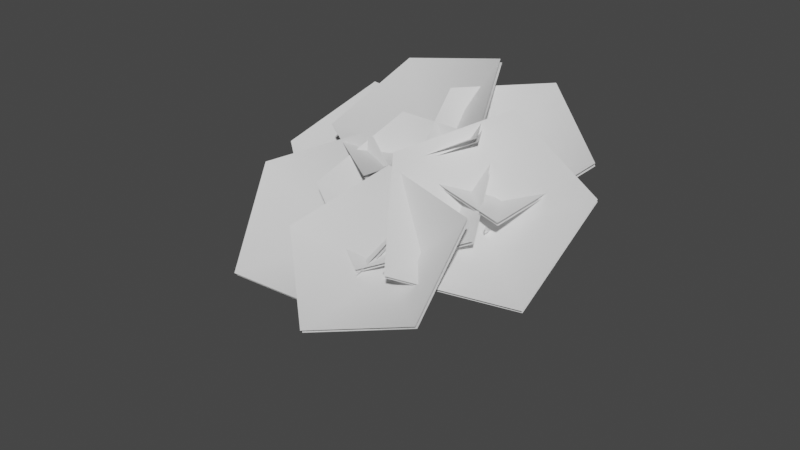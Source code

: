 # Source: fe_canopy_10-00-6.blend  (saved by Blender 3.0.42; exported with 4.5.12 LTS)
import bpy
from mathutils import Matrix  # noqa: F401  (used for matrix-valued properties, if any)

bpy.ops.wm.read_factory_settings(use_empty=True)
scene = bpy.context.scene
scene.name = 'Scene'

# ---- materials (node trees are filled in below, after node groups)
mat_material_002 = bpy.data.materials.new('Material.002')
mat_material_002.use_transparent_shadow = False

# ---- material node trees
mat_material_002.use_nodes = True; mat_material_002.node_tree.nodes.clear()
_N = mat_material_002.node_tree.nodes; _L = mat_material_002.node_tree.links
n0 = _N.new('ShaderNodeBsdfPrincipled'); n0.name = 'Principled BSDF'; n0.location = (10, 300)
n0.distribution = 'GGX'
n0.subsurface_method = 'RANDOM_WALK_SKIN'
n0.inputs[3].default_value = 1.45
n0.inputs[27].default_value = (0.0, 0.0, 0.0, 1.0)
n0.inputs[28].default_value = 1.0
n1 = _N.new('ShaderNodeOutputMaterial'); n1.name = 'Material Output'; n1.location = (300, 300)
_L.new(n0.outputs[0], n1.inputs[0])
n1.is_active_output = True

# ---- world
world_world = bpy.data.worlds.new('World'); scene.world = world_world
world_world.use_nodes = True; world_world.node_tree.nodes.clear()
_N = world_world.node_tree.nodes; _L = world_world.node_tree.links
n0 = _N.new('ShaderNodeOutputWorld'); n0.name = 'World Output'; n0.location = (300, 300)
n1 = _N.new('ShaderNodeBackground'); n1.name = 'Background'; n1.location = (10, 300)
n1.inputs[0].default_value = (0.05088, 0.05088, 0.05088, 1.0)
_L.new(n1.outputs[0], n0.inputs[0])
n0.is_active_output = True
world_world.color = (0.05088, 0.05088, 0.05088)
world_world.use_sun_shadow = False
world_world.sun_shadow_jitter_overblur = 0.0

# ---- meshes
me_fe_mountains1_lt5_gmdl = bpy.data.meshes.new('FE_mountains1_Lt5.gmdl')
me_fe_mountains1_lt5_gmdl.from_pydata([(0.1156, -0.6284, 0.1833), (0.2272, -0.7209, 0.04708), (0.2073, -0.4027, -0.1071), (0.09867, -0.3345, 0.07093), (0.01626, -0.7286, 0.0779), (-0.01606, -0.432, -0.06838), (0.4846, -0.8537, 0.5799), (0.4698, -0.8223, 0.5988), (0.4622, -0.8513, 0.5996), (-0.3106, -0.8523, 0.6563), (-0.3232, -0.8887, 0.6351), (-0.2931, -0.8886, 0.6539), (0.199, -2.127, 0.02396), (0.2356, -2.128, 0.01041), (0.2233, -2.123, 0.04366), (-0.05136, 0.1823, -0.006929), (0.03369, 0.01845, 0.1175), (0.1052, 0.06733, -0.1158), (0.2272, -0.7209, 0.04708), (0.2074, -1.114, -0.1397), (0.04206, -1.093, -0.1118), (0.01626, -0.7286, 0.0779), (0.1342, -1.112, -0.002957), (0.1148, -0.8294, 0.2087), (0.1342, -1.112, -0.002957), (-0.1243, -0.01799, -0.07125), (0.1156, -0.6284, 0.1833), (0.2909, -0.6717, 0.2981), (0.331, -0.759, 0.2463), (0.2497, -0.7673, 0.3114), (0.1148, -0.8294, 0.2087), (-0.1522, -0.7815, 0.3101), (-0.1242, -0.6817, 0.3497), (-0.07153, -0.7752, 0.3647), (-0.07153, -0.7752, 0.3647), (0.2293, -1.569, -0.2106), (0.1301, -1.559, -0.1736), (0.1989, -1.56, -0.1045), (0.4033, -0.7405, 0.4522), (0.4285, -0.7938, 0.4202), (0.3905, -0.7893, 0.4532), (-0.2722, -0.8133, 0.4849), (-0.2527, -0.754, 0.5196), (-0.2255, -0.8109, 0.515), (-0.1242, -0.6817, 0.3497), (-0.2255, -0.8109, 0.515), (0.261, -1.902, -0.1368), (0.1938, -1.899, -0.1115), (0.2383, -1.893, -0.07832), (0.4033, -0.7405, 0.4522), (0.4622, -0.8513, 0.5996), (0.2233, -2.123, 0.04366), (0.2233, -2.123, 0.04366), (0.1052, 0.06733, -0.1158), (0.7205, -1.483, 0.2862), (0.7442, -1.455, 0.3166), (0.721, -1.483, 0.3302), (0.04152, -0.6947, 0.02561), (0.1234, -0.5891, 0.1374), (0.4624, -0.9128, 0.1399), (0.3973, -1.008, 0.03706), (0.04028, -0.7847, 0.2027), (0.3832, -1.012, 0.1871), (0.04028, -0.7847, 0.2027), (0.6344, -1.142, 0.2006), (0.5852, -1.213, 0.1063), (0.5582, -1.204, 0.2158), (0.721, -1.483, 0.3302), (0.721, -1.483, 0.3302), (0.1234, -0.5891, 0.1374), (0.04152, -0.6947, 0.02561), (0.04028, -0.7847, 0.2027), (0.51, -1.305, 0.971), (-0.2632, -1.792, 0.5889), (-0.2527, -0.8729, 0.5885), (-0.2594, -0.8901, 0.624), (0.1002, -0.4493, 1.352), (-0.8809, -0.476, 1.156), (0.5034, -1.322, 1.006), (-0.2699, -1.809, 0.6243), (-1.09, -1.308, 0.712), (-1.083, -1.291, 0.6766), (-0.8742, -0.4589, 1.12), (0.107, -0.4321, 1.316), (0.8989, -1.553, 0.4479), (0.003788, -1.502, 0.6523), (0.4487, -0.7897, 0.502), (0.4552, -0.8061, 0.5346), (1.264, -0.7577, 0.8152), (0.563, -0.2817, 1.196), (0.9053, -1.569, 0.4801), (0.01034, -1.519, 0.6849), (-0.1931, -0.7559, 1.108), (-0.1996, -0.7395, 1.076), (0.5565, -0.2654, 1.164), (1.258, -0.7414, 0.7825), (0.4112, -2.344, 0.1488), (-0.05436, -1.68, 0.8288), (0.6581, -1.356, 0.2352), (0.6709, -1.381, 0.2678), (1.436, -1.974, 0.07701), (1.506, -1.108, 0.7001), (0.4239, -2.368, 0.181), (-0.04149, -1.704, 0.8614), (0.599, -0.9568, 1.168), (0.5862, -0.9324, 1.136), (1.493, -1.083, 0.6676), (1.423, -1.949, 0.04441), (-0.608, -2.321, 0.2372), (-0.06745, -1.701, 0.7229), (0.2257, -2.042, -0.04109), (0.2261, -2.066, -0.01097), (0.04487, -2.918, -0.1978), (0.9253, -2.604, 0.04236), (-0.6075, -2.344, 0.267), (-0.06704, -1.725, 0.753), (0.8411, -1.878, 0.6195), (0.8407, -1.854, 0.5894), (0.9249, -2.58, 0.01226), (0.04441, -2.894, -0.2279), (-1.619, -1.281, 0.3752), (-1.166, -0.6062, 0.8749), (-0.7842, -0.9587, 0.1577), (-0.785, -0.9812, 0.1889), (-0.8936, -1.85, 0.02909), (-0.0612, -1.467, 0.3294), (-1.62, -1.303, 0.406), (-1.167, -0.6288, 0.9061), (-0.2435, -0.7249, 0.8603), (-0.2426, -0.7023, 0.8292), (-0.06042, -1.445, 0.2983), (-0.8928, -1.827, -0.002083), (-0.8963, -1.097, 0.2301), (-0.8769, -1.127, 0.1979), (-0.8584, -1.119, 0.2312), (0.1267, -0.5382, 0.08646), (0.1864, -0.6754, 0.03837), (-0.2822, -0.782, -0.02117), (-0.3484, -0.6409, 0.0045), (0.08198, -0.6773, 0.1967), (-0.2959, -0.7398, 0.1105), (0.08198, -0.6773, 0.1967), (-0.6485, -0.9409, 0.03671), (-0.7074, -0.8409, 0.06238), (-0.6352, -0.8955, 0.1163), (-0.2959, -0.7398, 0.1105), (-0.8963, -1.097, 0.2301), (0.1864, -0.6754, 0.03837), (0.1267, -0.5382, 0.08646), (0.08198, -0.6773, 0.1967), (-0.7776, -1.827, 0.3987), (-0.4415, -1.079, 0.9017), (0.000207, -1.368, 0.1811), (0.003036, -1.39, 0.2126), (0.04062, -2.273, 0.05436), (0.8036, -1.753, 0.3587), (-0.7747, -1.85, 0.4298), (-0.4387, -1.101, 0.9332), (0.4963, -1.043, 0.8906), (0.4935, -1.02, 0.8591), (0.8008, -1.73, 0.3272), (0.03772, -2.251, 0.02284), (-1.458, -1.754, 0.3756), (-0.5824, -1.345, 0.7732), (-0.583, -1.712, -0.125), (-0.584, -1.74, -0.09376), (-1.108, -2.542, -0.2723), (-0.05279, -2.537, -0.2321), (-1.459, -1.782, 0.4064), (-0.5834, -1.373, 0.8043), (0.2502, -1.819, 0.4257), (0.2512, -1.791, 0.3945), (-0.05182, -2.508, -0.2633), (-1.107, -2.514, -0.3035), (-0.661, -1.845, -0.09434), (-0.6199, -1.87, -0.09437), (-0.638, -1.862, -0.06085), (0.07194, -0.6162, 0.05929), (0.1924, -0.7165, 0.06421), (-0.1657, -1.136, -0.1136), (-0.2847, -1.074, -0.1202), (0.07797, -0.7235, 0.1912), (-0.2222, -1.114, -0.01204), (0.07797, -0.7235, 0.1912), (-0.4292, -1.544, -0.1586), (-0.5172, -1.496, -0.1736), (-0.4678, -1.509, -0.09955), (-0.2222, -1.114, -0.01204), (0.1924, -0.7165, 0.06421), (0.07194, -0.6162, 0.05929), (0.07797, -0.7235, 0.1912), (-0.03326, -1.438, 0.2362), (0.01515, -1.439, 0.2392), (-0.006561, -1.437, 0.2717), (0.03594, -0.7047, 0.04155), (0.1655, -0.7117, 0.05229), (0.09938, -1.024, 0.05106), (-0.02095, -1.007, 0.04621), (0.07355, -0.7459, 0.1932), (0.04771, -1.006, 0.1431), (0.07355, -0.7459, 0.1932), (0.05295, -1.245, 0.1087), (-0.04486, -1.216, 0.09822), (0.01426, -1.206, 0.1663), (-0.006561, -1.437, 0.2717), (0.1655, -0.7117, 0.05229), (0.03594, -0.7047, 0.04155), (0.07355, -0.7459, 0.1932), (0.4846, -0.8537, 0.5799), (0.4698, -0.8223, 0.5988), (0.4622, -0.8513, 0.5996), (0.4622, -0.8513, 0.5996), (0.4064, -0.766, 0.4444), (0.2905, -0.7327, 0.2853), (-0.1087, -0.7391, 0.3477), (-0.244, -0.7973, 0.5086), (-0.309, -0.8765, 0.6484), (0.09662, -0.3897, -0.03484), (0.4143, -0.9777, 0.1214), (0.5926, -1.186, 0.1742), (0.7255, -1.477, 0.3187), (-0.007807, -1.438, 0.2547), (0.00745, -1.222, 0.1244), (0.04205, -1.012, 0.08012), (0.2209, -2.124, 0.03307), (0.231, -1.898, -0.1088), (0.1861, -1.563, -0.1629), (0.1294, -1.108, -0.06436), (-0.3056, -0.7256, 0.05106), (-0.6637, -0.8925, 0.07178), (-0.882, -1.11, 0.2223), (-0.2237, -1.11, -0.06446), (-0.4714, -1.516, -0.1439), (-0.6397, -1.859, -0.08319), (0.109, -0.6908, 0.1172), (0.1246, -0.637, 0.12), (0.06438, -0.7031, 0.1334), (0.08907, -0.7244, 0.1096), (0.1156, -0.6284, 0.1833)], [], [(1, 2, 0), (0, 2, 3), (4, 0, 5), (0, 3, 5), (1, 4, 2), (4, 5, 2), (8, 6, 208, 210), (11, 9, 216), (13, 51, 224), (15, 16, 17), (18, 19, 21), (19, 20, 21), (21, 20, 23), (20, 22, 23), (19, 18, 24), (18, 23, 24), (15, 17, 25), (15, 25, 16), (26, 27, 18), (18, 27, 28), (23, 29, 26), (26, 29, 27), (18, 28, 30), (28, 29, 30), (26, 21, 32), (21, 31, 32), (21, 23, 31), (23, 33, 31), (32, 34, 26), (26, 34, 23), (19, 35, 20), (20, 35, 36), (35, 19, 37), (19, 22, 37), (20, 36, 22), (36, 37, 22), (27, 38, 28), (28, 38, 39), (29, 40, 27), (27, 40, 38), (28, 39, 29), (39, 40, 29), (32, 31, 42), (31, 41, 42), (31, 33, 41), (33, 43, 41), (42, 45, 44), (44, 45, 33), (35, 46, 36), (36, 46, 47), (37, 48, 35), (35, 48, 46), (36, 47, 37), (47, 48, 37), (39, 38, 6), (38, 7, 6), (40, 8, 49), (49, 8, 7), (40, 39, 50), (39, 6, 50), (41, 10, 42), (42, 10, 9), (41, 43, 10), (43, 11, 10), (42, 9, 43), (9, 11, 43), (46, 13, 47), (47, 13, 12), (48, 51, 46), (46, 51, 13), (48, 47, 52), (47, 12, 52), (2, 17, 3), (3, 17, 16), (5, 3, 25), (3, 16, 25), (2, 5, 53), (5, 25, 53), (54, 55, 220), (57, 58, 60), (58, 59, 60), (58, 61, 59), (61, 62, 59), (57, 60, 63), (60, 62, 63), (64, 65, 59), (60, 59, 65), (59, 62, 64), (62, 66, 64), (60, 65, 62), (65, 66, 62), (65, 64, 54), (64, 55, 54), (66, 67, 64), (64, 67, 55), (66, 65, 68), (65, 54, 68), (69, 70, 236), (72, 73, 74), (75, 76, 77), (78, 76, 75), (79, 75, 80), (78, 75, 79), (74, 81, 82), (83, 74, 82), (72, 74, 83), (80, 75, 77), (74, 73, 81), (84, 85, 86), (87, 88, 89), (90, 88, 87), (91, 87, 92), (90, 87, 91), (86, 93, 94), (95, 86, 94), (84, 86, 95), (92, 87, 89), (86, 85, 93), (96, 97, 98), (99, 100, 101), (102, 100, 99), (103, 99, 104), (102, 99, 103), (98, 105, 106), (107, 98, 106), (96, 98, 107), (104, 99, 101), (98, 97, 105), (108, 109, 110), (111, 112, 113), (114, 112, 111), (115, 111, 116), (114, 111, 115), (110, 117, 118), (119, 110, 118), (108, 110, 119), (116, 111, 113), (110, 109, 117), (120, 121, 122), (123, 124, 125), (126, 124, 123), (127, 123, 128), (126, 123, 127), (122, 129, 130), (131, 122, 130), (120, 122, 131), (128, 123, 125), (122, 121, 129), (134, 132, 230), (136, 137, 135), (135, 137, 138), (136, 139, 137), (139, 140, 137), (135, 138, 141), (138, 140, 141), (143, 138, 142), (138, 137, 142), (142, 137, 144), (137, 140, 144), (138, 143, 145), (143, 144, 145), (143, 142, 132), (142, 133, 132), (142, 144, 133), (144, 134, 133), (143, 146, 144), (146, 134, 144), (148, 149, 235), (43, 45, 215), (150, 151, 152), (153, 154, 155), (156, 154, 153), (157, 153, 158), (156, 153, 157), (152, 159, 160), (161, 152, 160), (150, 152, 161), (158, 153, 155), (152, 151, 159), (162, 163, 164), (165, 166, 167), (168, 166, 165), (169, 165, 170), (168, 165, 169), (164, 171, 172), (173, 164, 172), (162, 164, 173), (170, 165, 167), (164, 163, 171), (175, 176, 233), (179, 180, 178), (177, 178, 180), (178, 181, 179), (181, 182, 179), (177, 180, 183), (180, 182, 183), (184, 185, 179), (180, 179, 185), (179, 182, 184), (182, 186, 184), (180, 185, 187), (185, 186, 187), (184, 175, 185), (185, 175, 174), (176, 175, 186), (184, 186, 175), (176, 186, 174), (185, 174, 186), (177, 183, 234), (204, 191, 221), (195, 196, 194), (194, 196, 197), (196, 195, 199), (195, 198, 199), (194, 197, 200), (197, 199, 200), (196, 201, 197), (197, 201, 202), (201, 196, 203), (196, 199, 203), (197, 202, 199), (202, 203, 199), (202, 201, 191), (201, 192, 191), (203, 193, 201), (201, 193, 192), (203, 202, 204), (202, 191, 204), (206, 207, 237), (208, 209, 210), (50, 6, 208, 211), (6, 7, 209, 208), (7, 8, 210, 209), (39, 40, 212), (38, 39, 212), (40, 49, 212), (38, 40, 212), (29, 27, 213), (27, 28, 213), (28, 29, 213), (33, 31, 214), (31, 32, 214), (34, 32, 214), (44, 33, 214), (42, 43, 215), (43, 41, 215), (45, 41, 215), (41, 42, 215), (45, 42, 215), (3, 5, 217), (9, 10, 216), (10, 11, 216), (5, 2, 217), (2, 3, 217), (62, 59, 218), (59, 60, 218), (60, 62, 218), (65, 66, 219), (66, 64, 219), (64, 65, 219), (55, 56, 220), (55, 67, 220), (56, 54, 220), (68, 54, 220), (193, 191, 221), (192, 193, 221), (191, 192, 221), (203, 201, 222), (201, 202, 222), (202, 203, 222), (197, 199, 223), (196, 197, 223), (199, 196, 223), (47, 48, 225), (13, 14, 224), (14, 12, 224), (52, 12, 224), (12, 13, 224), (48, 46, 225), (46, 47, 225), (37, 35, 226), (35, 36, 226), (36, 37, 226), (20, 22, 227), (22, 19, 227), (19, 20, 227), (19, 24, 227), (140, 138, 228), (140, 137, 228), (137, 138, 228), (138, 145, 228), (144, 142, 229), (142, 143, 229), (143, 144, 229), (180, 187, 231), (133, 134, 230), (132, 133, 230), (134, 146, 230), (182, 180, 231), (182, 179, 231), (179, 180, 231), (185, 186, 232), (186, 184, 232), (184, 185, 232), (176, 174, 233), (174, 175, 233), (190, 188, 234), (189, 190, 234), (178, 177, 234), (188, 189, 234), (181, 178, 234), (135, 141, 235), (147, 148, 235), (149, 147, 235), (139, 136, 235), (136, 135, 235), (58, 57, 236), (57, 63, 236), (71, 69, 236), (61, 58, 236), (70, 71, 236), (207, 205, 237), (194, 200, 237), (198, 195, 237), (205, 206, 237), (195, 194, 237), (23, 18, 238), (18, 21, 238), (18, 30, 238), (23, 21, 238), (26, 18, 238), (4, 1, 238), (0, 4, 238), (26, 23, 238), (21, 26, 238), (1, 0, 238)])
me_fe_mountains1_lt5_gmdl.polygons.foreach_set('use_smooth', [1, 1, 1, 1, 1, 1, 0, 1, 1, 1, 1, 1, 1, 1, 1, 1, 1, 1, 1, 1, 1, 1, 1, 1, 1, 1, 1, 1, 1, 1, 1, 1, 1, 1, 1, 1, 1, 1, 1, 1, 1, 1, 1, 1, 1, 1, 1, 1, 1, 1, 1, 1, 1, 1, 1, 1, 1, 1, 1, 1, 1, 1, 1, 1, 1, 1, 1, 1, 1, 1, 1, 1, 1, 1, 1, 1, 1, 1, 1, 1, 1, 1, 1, 1, 1, 1, 1, 1, 1, 1, 1, 1, 1, 1, 1, 1, 1, 0, 1, 1, 1, 1, 1, 1, 1, 1, 1, 1, 1, 1, 1, 1, 1, 1, 1, 1, 1, 1, 1, 1, 1, 1, 1, 1, 1, 1, 1, 1, 1, 1, 1, 1, 1, 1, 1, 1, 1, 1, 1, 1, 1, 1, 1, 1, 1, 1, 1, 1, 0, 1, 1, 1, 1, 1, 1, 1, 1, 1, 1, 1, 1, 1, 1, 1, 1, 1, 1, 0, 0, 1, 1, 1, 1, 1, 1, 1, 1, 1, 1, 1, 1, 1, 1, 1, 1, 1, 1, 1, 1, 1, 1, 1, 1, 1, 1, 1, 1, 1, 1, 1, 1, 1, 1, 1, 1, 1, 1, 1, 1, 1, 1, 1, 1, 1, 1, 1, 1, 1, 1, 1, 1, 1, 1, 1, 1, 1, 1, 1, 0, 1, 1, 1, 1, 1, 1, 1, 1, 1, 1, 1, 1, 1, 1, 1, 1, 1, 0, 1, 1, 1, 1, 1, 1, 1, 1, 1, 1, 1, 1, 1, 0, 1, 0, 1, 0, 1, 1, 1, 1, 1, 1, 1, 1, 1, 0, 0, 1, 1, 1, 1, 1, 1, 1, 1, 1, 1, 1, 1, 1, 1, 1, 1, 1, 1, 1, 1, 1, 1, 1, 1, 1, 1, 1, 1, 1, 1, 0, 0, 1, 0, 1, 1, 0, 0, 1, 1, 1, 1, 0, 1, 0, 0, 1, 1, 0, 1, 1, 1, 1, 1, 1, 1, 1, 1, 1, 1])
_uv = me_fe_mountains1_lt5_gmdl.uv_layers.new(name='UVMap')
_uv.uv.foreach_set('vector', [0.8934, 0.6222, 0.8598, 0.7253, 0.8523, 0.6177, 0.8523, 0.6177, 0.8598, 0.7253, 0.8181, 0.7113, 0.8785, 0.6191, 0.8523, 0.6177, 0.8469, 0.7181, 0.8523, 0.6177, 0.8181, 0.7113, 0.8469, 0.7181, 0.8934, 0.6222, 0.8785, 0.6191, 0.8598, 0.7253, 0.8785, 0.6191, 0.8469, 0.7181, 0.8598, 0.7253, 0.0, 0.0, 0.0, 0.0, 0.0, 0.0, 0.0, 0.0, 0.57, 0.854, 0.5632, 0.8642, 0.57, 0.854, 0.951, 0.5913, 0.9405, 0.5882, 0.951, 0.5913, 0.7157, 0.8369, 0.7255, 0.7846, 0.7633, 0.8324, 0.7384, 0.9654, 0.8391, 0.8856, 0.7231, 0.9663, 0.8391, 0.8856, 0.8275, 0.8906, 0.7231, 0.9663, 0.7231, 0.9663, 0.8275, 0.8906, 0.7124, 0.9303, 0.8275, 0.8906, 0.8149, 0.879, 0.7124, 0.9303, 0.8391, 0.8856, 0.7384, 0.9654, 0.8149, 0.879, 0.7384, 0.9654, 0.7124, 0.9303, 0.8149, 0.879, 0.7157, 0.8369, 0.7633, 0.8324, 0.7558, 0.8128, 0.7157, 0.8369, 0.7558, 0.8128, 0.7255, 0.7846, 0.6975, 0.972, 0.6782, 0.9401, 0.7384, 0.9654, 0.7384, 0.9654, 0.6782, 0.9401, 0.6999, 0.9269, 0.7124, 0.9303, 0.6834, 0.9203, 0.6975, 0.972, 0.6975, 0.972, 0.6834, 0.9203, 0.6782, 0.9401, 0.7384, 0.9654, 0.6999, 0.9269, 0.7124, 0.9303, 0.6999, 0.9269, 0.6834, 0.9203, 0.7124, 0.9303, 0.6975, 0.972, 0.7231, 0.9663, 0.6398, 0.9433, 0.7231, 0.9663, 0.6538, 0.9309, 0.6398, 0.9433, 0.7231, 0.9663, 0.7124, 0.9303, 0.6538, 0.9309, 0.7124, 0.9303, 0.6474, 0.9251, 0.6538, 0.9309, 0.6398, 0.9433, 0.6474, 0.9251, 0.6975, 0.972, 0.6975, 0.972, 0.6474, 0.9251, 0.7124, 0.9303, 0.8391, 0.8856, 0.9286, 0.775, 0.8275, 0.8906, 0.8275, 0.8906, 0.9286, 0.775, 0.9154, 0.7756, 0.9286, 0.775, 0.8391, 0.8856, 0.9063, 0.7693, 0.8391, 0.8856, 0.8149, 0.879, 0.9063, 0.7693, 0.8275, 0.8906, 0.9154, 0.7756, 0.8149, 0.879, 0.9154, 0.7756, 0.9063, 0.7693, 0.8149, 0.879, 0.6782, 0.9401, 0.6503, 0.8974, 0.6999, 0.9269, 0.6999, 0.9269, 0.6503, 0.8974, 0.6679, 0.8868, 0.6834, 0.9203, 0.6559, 0.8846, 0.6782, 0.9401, 0.6782, 0.9401, 0.6559, 0.8846, 0.6503, 0.8974, 0.6999, 0.9269, 0.6679, 0.8868, 0.6834, 0.9203, 0.6679, 0.8868, 0.6559, 0.8846, 0.6834, 0.9203, 0.6398, 0.9433, 0.6538, 0.9309, 0.5917, 0.908, 0.6538, 0.9309, 0.6064, 0.8988, 0.5917, 0.908, 0.6538, 0.9309, 0.6474, 0.9251, 0.6064, 0.8988, 0.6474, 0.9251, 0.6015, 0.8938, 0.6064, 0.8988, 0.5917, 0.908, 0.6015, 0.8938, 0.6398, 0.9433, 0.6398, 0.9433, 0.6015, 0.8938, 0.6474, 0.9251, 0.9286, 0.775, 0.9597, 0.6729, 0.9154, 0.7756, 0.9154, 0.7756, 0.9597, 0.6729, 0.9497, 0.6726, 0.9063, 0.7693, 0.9439, 0.6685, 0.9286, 0.775, 0.9286, 0.775, 0.9439, 0.6685, 0.9597, 0.6729, 0.9154, 0.7756, 0.9497, 0.6726, 0.9063, 0.7693, 0.9497, 0.6726, 0.9439, 0.6685, 0.9063, 0.7693, 0.6679, 0.8868, 0.6503, 0.8974, 0.6365, 0.8456, 0.6503, 0.8974, 0.6261, 0.8518, 0.6365, 0.8456, 0.6559, 0.8846, 0.6293, 0.8442, 0.6503, 0.8974, 0.6503, 0.8974, 0.6293, 0.8442, 0.6261, 0.8518, 0.6559, 0.8846, 0.6679, 0.8868, 0.6293, 0.8442, 0.6679, 0.8868, 0.6365, 0.8456, 0.6293, 0.8442, 0.6064, 0.8988, 0.5731, 0.8579, 0.5917, 0.908, 0.5917, 0.908, 0.5731, 0.8579, 0.5632, 0.8642, 0.6064, 0.8988, 0.6015, 0.8938, 0.5731, 0.8579, 0.6015, 0.8938, 0.57, 0.854, 0.5731, 0.8579, 0.5917, 0.908, 0.5632, 0.8642, 0.6015, 0.8938, 0.5632, 0.8642, 0.57, 0.854, 0.6015, 0.8938, 0.9597, 0.6729, 0.951, 0.5913, 0.9497, 0.6726, 0.9497, 0.6726, 0.951, 0.5913, 0.9448, 0.591, 0.9439, 0.6685, 0.9405, 0.5882, 0.9597, 0.6729, 0.9597, 0.6729, 0.9405, 0.5882, 0.951, 0.5913, 0.9439, 0.6685, 0.9497, 0.6726, 0.9405, 0.5882, 0.9497, 0.6726, 0.9448, 0.591, 0.9405, 0.5882, 0.8598, 0.7253, 0.7633, 0.8324, 0.8181, 0.7113, 0.8181, 0.7113, 0.7633, 0.8324, 0.7255, 0.7846, 0.8469, 0.7181, 0.8181, 0.7113, 0.7558, 0.8128, 0.8181, 0.7113, 0.7255, 0.7846, 0.7558, 0.8128, 0.8598, 0.7253, 0.8469, 0.7181, 0.7633, 0.8324, 0.8469, 0.7181, 0.7558, 0.8128, 0.7633, 0.8324, 0.03183, 0.3482, 0.03954, 0.3499, 0.03183, 0.3482, 0.2661, 0.0264, 0.2793, 0.03063, 0.1431, 0.1221, 0.2793, 0.03063, 0.1622, 0.1253, 0.1431, 0.1221, 0.2793, 0.03063, 0.282, 0.066, 0.1622, 0.1253, 0.282, 0.066, 0.1704, 0.1489, 0.1622, 0.1253, 0.2661, 0.0264, 0.1431, 0.1221, 0.282, 0.066, 0.1431, 0.1221, 0.1704, 0.1489, 0.282, 0.066, 0.09385, 0.2185, 0.0729, 0.2117, 0.1622, 0.1253, 0.1431, 0.1221, 0.1622, 0.1253, 0.0729, 0.2117, 0.1622, 0.1253, 0.1704, 0.1489, 0.09385, 0.2185, 0.1704, 0.1489, 0.1023, 0.2319, 0.09385, 0.2185, 0.1431, 0.1221, 0.0729, 0.2117, 0.1704, 0.1489, 0.0729, 0.2117, 0.1023, 0.2319, 0.1704, 0.1489, 0.0729, 0.2117, 0.09385, 0.2185, 0.03183, 0.3482, 0.09385, 0.2185, 0.03954, 0.3499, 0.03183, 0.3482, 0.1023, 0.2319, 0.04342, 0.3601, 0.09385, 0.2185, 0.09385, 0.2185, 0.04342, 0.3601, 0.03954, 0.3499, 0.1023, 0.2319, 0.0729, 0.2117, 0.04342, 0.3601, 0.0729, 0.2117, 0.03183, 0.3482, 0.04342, 0.3601, 0.0, 0.0, 0.0, 0.0, 0.0, 0.0, 0.02162, 0.5344, 0.3655, 0.4402, 0.2516, 0.7084, 0.6873, 0.2876, 0.4633, 0.4665, 0.8015, 0.5627, 0.4573, 0.1135, 0.4633, 0.4665, 0.6873, 0.2876, 0.8012, 0.0193, 0.6873, 0.2876, 0.9826, 0.2973, 0.4573, 0.1135, 0.6873, 0.2876, 0.8012, 0.0193, 0.2516, 0.7084, 0.547, 0.7182, 0.3658, 0.9836, 0.02759, 0.8874, 0.2516, 0.7084, 0.3658, 0.9836, 0.02162, 0.5344, 0.2516, 0.7084, 0.02759, 0.8874, 0.9826, 0.2973, 0.6873, 0.2876, 0.8015, 0.5627, 0.2516, 0.7084, 0.3655, 0.4402, 0.547, 0.7182, 0.02162, 0.5344, 0.3655, 0.4402, 0.2516, 0.7084, 0.6873, 0.2876, 0.4633, 0.4665, 0.8015, 0.5627, 0.4573, 0.1135, 0.4633, 0.4665, 0.6873, 0.2876, 0.8012, 0.0193, 0.6873, 0.2876, 0.9826, 0.2973, 0.4573, 0.1135, 0.6873, 0.2876, 0.8012, 0.0193, 0.2516, 0.7084, 0.547, 0.7182, 0.3658, 0.9836, 0.02759, 0.8874, 0.2516, 0.7084, 0.3658, 0.9836, 0.02162, 0.5344, 0.2516, 0.7084, 0.02759, 0.8874, 0.9826, 0.2973, 0.6873, 0.2876, 0.8015, 0.5627, 0.2516, 0.7084, 0.3655, 0.4402, 0.547, 0.7182, 0.02162, 0.5344, 0.3655, 0.4402, 0.2516, 0.7084, 0.6873, 0.2876, 0.4633, 0.4665, 0.8015, 0.5627, 0.4573, 0.1135, 0.4633, 0.4665, 0.6873, 0.2876, 0.8012, 0.0193, 0.6873, 0.2876, 0.9826, 0.2973, 0.4573, 0.1135, 0.6873, 0.2876, 0.8012, 0.0193, 0.2516, 0.7084, 0.547, 0.7182, 0.3658, 0.9836, 0.02759, 0.8874, 0.2516, 0.7084, 0.3658, 0.9836, 0.02162, 0.5344, 0.2516, 0.7084, 0.02759, 0.8874, 0.9826, 0.2973, 0.6873, 0.2876, 0.8015, 0.5627, 0.2516, 0.7084, 0.3655, 0.4402, 0.547, 0.7182, 0.02162, 0.5344, 0.3655, 0.4402, 0.2516, 0.7084, 0.6873, 0.2876, 0.4633, 0.4665, 0.8015, 0.5627, 0.4573, 0.1135, 0.4633, 0.4665, 0.6873, 0.2876, 0.8012, 0.0193, 0.6873, 0.2876, 0.9826, 0.2973, 0.4573, 0.1135, 0.6873, 0.2876, 0.8012, 0.0193, 0.2516, 0.7084, 0.547, 0.7182, 0.3658, 0.9836, 0.02759, 0.8874, 0.2516, 0.7084, 0.3658, 0.9836, 0.02162, 0.5344, 0.2516, 0.7084, 0.02759, 0.8874, 0.9826, 0.2973, 0.6873, 0.2876, 0.8015, 0.5627, 0.2516, 0.7084, 0.3655, 0.4402, 0.547, 0.7182, 0.02162, 0.5344, 0.3655, 0.4402, 0.2516, 0.7084, 0.6873, 0.2876, 0.4633, 0.4665, 0.8015, 0.5627, 0.4573, 0.1135, 0.4633, 0.4665, 0.6873, 0.2876, 0.8012, 0.0193, 0.6873, 0.2876, 0.9826, 0.2973, 0.4573, 0.1135, 0.6873, 0.2876, 0.8012, 0.0193, 0.2516, 0.7084, 0.547, 0.7182, 0.3658, 0.9836, 0.02759, 0.8874, 0.2516, 0.7084, 0.3658, 0.9836, 0.02162, 0.5344, 0.2516, 0.7084, 0.02759, 0.8874, 0.9826, 0.2973, 0.6873, 0.2876, 0.8015, 0.5627, 0.2516, 0.7084, 0.3655, 0.4402, 0.547, 0.7182, 0.0, 0.0, 0.0, 0.0, 0.0, 0.0, 0.4043, 0.157, 0.2793, 0.2537, 0.3879, 0.1546, 0.3879, 0.1546, 0.2793, 0.2537, 0.2628, 0.249, 0.4043, 0.157, 0.3998, 0.1971, 0.2793, 0.2537, 0.3998, 0.1971, 0.2873, 0.2699, 0.2793, 0.2537, 0.3879, 0.1546, 0.2628, 0.249, 0.3998, 0.1971, 0.2628, 0.249, 0.2873, 0.2699, 0.3998, 0.1971, 0.1661, 0.344, 0.2628, 0.249, 0.1838, 0.3453, 0.2628, 0.249, 0.2793, 0.2537, 0.1838, 0.3453, 0.1838, 0.3453, 0.2793, 0.2537, 0.1943, 0.3524, 0.2793, 0.2537, 0.2873, 0.2699, 0.1943, 0.3524, 0.2628, 0.249, 0.1661, 0.344, 0.2873, 0.2699, 0.1661, 0.344, 0.1943, 0.3524, 0.2873, 0.2699, 0.1661, 0.344, 0.1838, 0.3453, 0.1201, 0.4494, 0.1838, 0.3453, 0.1232, 0.4439, 0.1201, 0.4494, 0.1838, 0.3453, 0.1943, 0.3524, 0.1232, 0.4439, 0.1943, 0.3524, 0.133, 0.4472, 0.1232, 0.4439, 0.1661, 0.344, 0.1201, 0.4494, 0.1943, 0.3524, 0.1201, 0.4494, 0.133, 0.4472, 0.1943, 0.3524, 0.0, 0.0, 0.0, 0.0, 0.0, 0.0, 0.0, 0.0, 0.0, 0.0, 0.0, 0.0, 0.02162, 0.5344, 0.3655, 0.4402, 0.2516, 0.7084, 0.6873, 0.2876, 0.4633, 0.4665, 0.8015, 0.5627, 0.4573, 0.1135, 0.4633, 0.4665, 0.6873, 0.2876, 0.8012, 0.0193, 0.6873, 0.2876, 0.9826, 0.2973, 0.4573, 0.1135, 0.6873, 0.2876, 0.8012, 0.0193, 0.2516, 0.7084, 0.547, 0.7182, 0.3658, 0.9836, 0.02759, 0.8874, 0.2516, 0.7084, 0.3658, 0.9836, 0.02162, 0.5344, 0.2516, 0.7084, 0.02759, 0.8874, 0.9826, 0.2973, 0.6873, 0.2876, 0.8015, 0.5627, 0.2516, 0.7084, 0.3655, 0.4402, 0.547, 0.7182, 0.02162, 0.5344, 0.3655, 0.4402, 0.2516, 0.7084, 0.6873, 0.2876, 0.4633, 0.4665, 0.8015, 0.5627, 0.4573, 0.1135, 0.4633, 0.4665, 0.6873, 0.2876, 0.8012, 0.0193, 0.6873, 0.2876, 0.9826, 0.2973, 0.4573, 0.1135, 0.6873, 0.2876, 0.8012, 0.0193, 0.2516, 0.7084, 0.547, 0.7182, 0.3658, 0.9836, 0.02759, 0.8874, 0.2516, 0.7084, 0.3658, 0.9836, 0.02162, 0.5344, 0.2516, 0.7084, 0.02759, 0.8874, 0.9826, 0.2973, 0.6873, 0.2876, 0.8015, 0.5627, 0.2516, 0.7084, 0.3655, 0.4402, 0.547, 0.7182, 0.1056, 0.4276, 0.1099, 0.4323, 0.1056, 0.4276, 0.2338, 0.2169, 0.2195, 0.2133, 0.3652, 0.1139, 0.3517, 0.1112, 0.3652, 0.1139, 0.2195, 0.2133, 0.3652, 0.1139, 0.3625, 0.1475, 0.2338, 0.2169, 0.3625, 0.1475, 0.243, 0.228, 0.2338, 0.2169, 0.3517, 0.1112, 0.2195, 0.2133, 0.3625, 0.1475, 0.2195, 0.2133, 0.243, 0.228, 0.3625, 0.1475, 0.1488, 0.3262, 0.1326, 0.3206, 0.2338, 0.2169, 0.2195, 0.2133, 0.2338, 0.2169, 0.1326, 0.3206, 0.2338, 0.2169, 0.243, 0.228, 0.1488, 0.3262, 0.243, 0.228, 0.1564, 0.3301, 0.1488, 0.3262, 0.2195, 0.2133, 0.1326, 0.3206, 0.243, 0.228, 0.1326, 0.3206, 0.1564, 0.3301, 0.243, 0.228, 0.1488, 0.3262, 0.1056, 0.4276, 0.1326, 0.3206, 0.1326, 0.3206, 0.1056, 0.4276, 0.09974, 0.4254, 0.1099, 0.4323, 0.1056, 0.4276, 0.1564, 0.3301, 0.1488, 0.3262, 0.1564, 0.3301, 0.1056, 0.4276, 0.1099, 0.4323, 0.1564, 0.3301, 0.09974, 0.4254, 0.1326, 0.3206, 0.09974, 0.4254, 0.1564, 0.3301, 0.3517, 0.1112, 0.3625, 0.1475, 0.3517, 0.1112, 0.09425, 0.4101, 0.07618, 0.3974, 0.09425, 0.4101, 0.3162, 0.0681, 0.1938, 0.1705, 0.2985, 0.06872, 0.2985, 0.06872, 0.1938, 0.1705, 0.1809, 0.1701, 0.1938, 0.1705, 0.3162, 0.0681, 0.2133, 0.1942, 0.3162, 0.0681, 0.3287, 0.1183, 0.2133, 0.1942, 0.2985, 0.06872, 0.1809, 0.1701, 0.3287, 0.1183, 0.1809, 0.1701, 0.2133, 0.1942, 0.3287, 0.1183, 0.1938, 0.1705, 0.121, 0.2717, 0.1809, 0.1701, 0.1809, 0.1701, 0.121, 0.2717, 0.1108, 0.2646, 0.121, 0.2717, 0.1938, 0.1705, 0.1438, 0.2817, 0.1938, 0.1705, 0.2133, 0.1942, 0.1438, 0.2817, 0.1809, 0.1701, 0.1108, 0.2646, 0.2133, 0.1942, 0.1108, 0.2646, 0.1438, 0.2817, 0.2133, 0.1942, 0.1108, 0.2646, 0.121, 0.2717, 0.07618, 0.3974, 0.121, 0.2717, 0.08639, 0.396, 0.07618, 0.3974, 0.1438, 0.2817, 0.09425, 0.4101, 0.121, 0.2717, 0.121, 0.2717, 0.09425, 0.4101, 0.08639, 0.396, 0.1438, 0.2817, 0.1108, 0.2646, 0.09425, 0.4101, 0.1108, 0.2646, 0.07618, 0.3974, 0.09425, 0.4101, 0.0, 0.0, 0.0, 0.0, 0.0, 0.0, 0.6365, 0.8456, 0.6261, 0.8518, 0.6293, 0.8442, 0.6293, 0.8442, 0.6365, 0.8456, 0.6365, 0.8456, 0.6293, 0.8442, 0.6365, 0.8456, 0.6261, 0.8518, 0.6261, 0.8518, 0.6365, 0.8456, 0.6261, 0.8518, 0.6293, 0.8442, 0.6293, 0.8442, 0.6261, 0.8518, 0.6679, 0.8868, 0.6559, 0.8846, 0.6679, 0.8868, 0.6503, 0.8974, 0.6679, 0.8868, 0.6503, 0.8974, 0.6559, 0.8846, 0.6503, 0.8974, 0.6559, 0.8846, 0.6503, 0.8974, 0.6559, 0.8846, 0.6503, 0.8974, 0.6834, 0.9203, 0.6782, 0.9401, 0.6834, 0.9203, 0.6782, 0.9401, 0.6999, 0.9269, 0.6782, 0.9401, 0.6999, 0.9269, 0.6834, 0.9203, 0.6999, 0.9269, 0.6474, 0.9251, 0.6538, 0.9309, 0.6474, 0.9251, 0.6538, 0.9309, 0.6398, 0.9433, 0.6538, 0.9309, 0.6474, 0.9251, 0.6398, 0.9433, 0.6474, 0.9251, 0.6398, 0.9433, 0.6474, 0.9251, 0.6398, 0.9433, 0.5917, 0.908, 0.6015, 0.8938, 0.5917, 0.908, 0.6015, 0.8938, 0.6064, 0.8988, 0.6015, 0.8938, 0.0, 0.0, 0.0, 0.0, 0.0, 0.0, 0.6064, 0.8988, 0.5917, 0.908, 0.6064, 0.8988, 0.6015, 0.8938, 0.5917, 0.908, 0.6015, 0.8938, 0.8181, 0.7113, 0.8469, 0.7181, 0.8181, 0.7113, 0.5632, 0.8642, 0.5731, 0.8579, 0.5632, 0.8642, 0.5731, 0.8579, 0.57, 0.854, 0.5731, 0.8579, 0.8469, 0.7181, 0.8598, 0.7253, 0.8469, 0.7181, 0.8598, 0.7253, 0.8181, 0.7113, 0.8598, 0.7253, 0.1704, 0.1489, 0.1622, 0.1253, 0.1704, 0.1489, 0.1622, 0.1253, 0.1431, 0.1221, 0.1622, 0.1253, 0.1431, 0.1221, 0.1704, 0.1489, 0.1431, 0.1221, 0.0729, 0.2117, 0.1023, 0.2319, 0.0729, 0.2117, 0.1023, 0.2319, 0.09385, 0.2185, 0.1023, 0.2319, 0.09385, 0.2185, 0.0729, 0.2117, 0.09385, 0.2185, 0.0, 0.0, 0.0, 0.0, 0.0, 0.0, 0.03954, 0.3499, 0.04342, 0.3601, 0.03954, 0.3499, 0.0, 0.0, 0.0, 0.0, 0.0, 0.0, 0.04342, 0.3601, 0.03183, 0.3482, 0.04342, 0.3601, 0.0, 0.0, 0.0, 0.0, 0.0, 0.0, 0.08639, 0.396, 0.09425, 0.4101, 0.08639, 0.396, 0.07618, 0.3974, 0.08639, 0.396, 0.07618, 0.3974, 0.1438, 0.2817, 0.121, 0.2717, 0.1438, 0.2817, 0.121, 0.2717, 0.1108, 0.2646, 0.121, 0.2717, 0.1108, 0.2646, 0.1438, 0.2817, 0.1108, 0.2646, 0.1809, 0.1701, 0.2133, 0.1942, 0.1809, 0.1701, 0.1938, 0.1705, 0.1809, 0.1701, 0.1938, 0.1705, 0.2133, 0.1942, 0.1938, 0.1705, 0.2133, 0.1942, 0.9497, 0.6726, 0.9439, 0.6685, 0.9497, 0.6726, 0.0, 0.0, 0.0, 0.0, 0.0, 0.0, 0.0, 0.0, 0.0, 0.0, 0.0, 0.0, 0.9405, 0.5882, 0.9448, 0.591, 0.9405, 0.5882, 0.9448, 0.591, 0.951, 0.5913, 0.9448, 0.591, 0.9439, 0.6685, 0.9597, 0.6729, 0.9439, 0.6685, 0.9597, 0.6729, 0.9497, 0.6726, 0.9597, 0.6729, 0.9063, 0.7693, 0.9286, 0.775, 0.9063, 0.7693, 0.9286, 0.775, 0.9154, 0.7756, 0.9286, 0.775, 0.9154, 0.7756, 0.9063, 0.7693, 0.9154, 0.7756, 0.8275, 0.8906, 0.8149, 0.879, 0.8275, 0.8906, 0.8149, 0.879, 0.8391, 0.8856, 0.8149, 0.879, 0.8391, 0.8856, 0.8275, 0.8906, 0.8391, 0.8856, 0.8391, 0.8856, 0.8149, 0.879, 0.8391, 0.8856, 0.2873, 0.2699, 0.2628, 0.249, 0.2873, 0.2699, 0.2873, 0.2699, 0.2793, 0.2537, 0.2873, 0.2699, 0.2793, 0.2537, 0.2628, 0.249, 0.2793, 0.2537, 0.2628, 0.249, 0.2873, 0.2699, 0.2628, 0.249, 0.1943, 0.3524, 0.1838, 0.3453, 0.1943, 0.3524, 0.1838, 0.3453, 0.1661, 0.344, 0.1838, 0.3453, 0.1661, 0.344, 0.1943, 0.3524, 0.1661, 0.344, 0.2195, 0.2133, 0.243, 0.228, 0.2195, 0.2133, 0.1232, 0.4439, 0.133, 0.4472, 0.1232, 0.4439, 0.1201, 0.4494, 0.1232, 0.4439, 0.1201, 0.4494, 0.133, 0.4472, 0.1201, 0.4494, 0.133, 0.4472, 0.243, 0.228, 0.2195, 0.2133, 0.243, 0.228, 0.243, 0.228, 0.2338, 0.2169, 0.243, 0.228, 0.2338, 0.2169, 0.2195, 0.2133, 0.2338, 0.2169, 0.1326, 0.3206, 0.1564, 0.3301, 0.1326, 0.3206, 0.1564, 0.3301, 0.1488, 0.3262, 0.1564, 0.3301, 0.1488, 0.3262, 0.1326, 0.3206, 0.1488, 0.3262, 0.1099, 0.4323, 0.09974, 0.4254, 0.1099, 0.4323, 0.09974, 0.4254, 0.1056, 0.4276, 0.09974, 0.4254, 0.0, 0.0, 0.0, 0.0, 0.0, 0.0, 0.0, 0.0, 0.0, 0.0, 0.0, 0.0, 0.3652, 0.1139, 0.3517, 0.1112, 0.3652, 0.1139, 0.0, 0.0, 0.0, 0.0, 0.0, 0.0, 0.3625, 0.1475, 0.3652, 0.1139, 0.3625, 0.1475, 0.3879, 0.1546, 0.3998, 0.1971, 0.3879, 0.1546, 0.0, 0.0, 0.0, 0.0, 0.0, 0.0, 0.0, 0.0, 0.0, 0.0, 0.0, 0.0, 0.3998, 0.1971, 0.4043, 0.157, 0.3998, 0.1971, 0.4043, 0.157, 0.3879, 0.1546, 0.4043, 0.157, 0.2793, 0.03063, 0.2661, 0.0264, 0.2793, 0.03063, 0.2661, 0.0264, 0.282, 0.066, 0.2661, 0.0264, 0.0, 0.0, 0.0, 0.0, 0.0, 0.0, 0.282, 0.066, 0.2793, 0.03063, 0.282, 0.066, 0.0, 0.0, 0.0, 0.0, 0.0, 0.0, 0.0, 0.0, 0.0, 0.0, 0.0, 0.0, 0.2985, 0.06872, 0.3287, 0.1183, 0.2985, 0.06872, 0.3287, 0.1183, 0.3162, 0.0681, 0.3287, 0.1183, 0.0, 0.0, 0.0, 0.0, 0.0, 0.0, 0.3162, 0.0681, 0.2985, 0.06872, 0.3162, 0.0681, 0.7124, 0.9303, 0.7384, 0.9654, 0.7124, 0.9303, 0.7384, 0.9654, 0.7231, 0.9663, 0.7384, 0.9654, 0.7384, 0.9654, 0.7124, 0.9303, 0.7384, 0.9654, 0.7124, 0.9303, 0.7231, 0.9663, 0.7124, 0.9303, 0.6975, 0.972, 0.7384, 0.9654, 0.6975, 0.972, 0.8785, 0.6191, 0.8934, 0.6222, 0.8785, 0.6191, 0.8523, 0.6177, 0.8785, 0.6191, 0.8523, 0.6177, 0.6975, 0.972, 0.7124, 0.9303, 0.6975, 0.972, 0.7231, 0.9663, 0.6975, 0.972, 0.7231, 0.9663, 0.8934, 0.6222, 0.8523, 0.6177, 0.8934, 0.6222])
me_fe_mountains1_lt5_gmdl.materials.append(mat_material_002)
me_fe_mountains1_lt5_gmdl.use_remesh_fix_poles = True
me_fe_mountains1_lt5_gmdl.use_remesh_preserve_attributes = False
me_fe_mountains1_lt5_gmdl.update()
arm_armature = bpy.data.armatures.new('Armature')  # bones are not reproduced

# ---- objects
ob_3_080218_l_99_2155_f_50_2570 = bpy.data.objects.new('3,080218 L 99,2155 F 50,2570', me_fe_mountains1_lt5_gmdl)
ob_armature = bpy.data.objects.new('Armature', arm_armature)

# ---- transforms, parenting, visibility, modifiers, constraints
ob_3_080218_l_99_2155_f_50_2570.parent = ob_armature
ob_3_080218_l_99_2155_f_50_2570.location = (0.0, 0.0, 0.0)
_vg = ob_3_080218_l_99_2155_f_50_2570.vertex_groups.new(name='Bone')
for _i, _w in zip([0, 1, 2, 3, 4, 5, 6, 7, 8, 9, 10, 11, 12, 13, 14, 15, 16, 17, 18, 19, 20, 21, 22, 23, 24, 25, 26, 27, 28, 29, 30, 31, 32, 33, 34, 35, 36, 37, 38, 39, 40, 41, 42, 43, 44, 45, 46, 47, 48, 49, 50, 51, 52, 53, 54, 55, 57, 58, 59, 60, 61, 62, 63, 64, 65, 66, 67, 68, 69, 70, 71, 72, 73, 74, 75, 76, 77, 78, 79, 80, 81, 82, 83, 84, 85, 86, 87, 88, 89, 90, 91, 92, 93, 94, 95, 96, 97, 98, 99, 100, 101, 102, 103, 104, 105, 106, 107, 108, 109, 110, 111, 112, 113, 114, 115, 116, 117, 118, 119, 120, 121, 122, 123, 124, 125, 126, 127, 128, 129, 130, 131, 132, 133, 134, 135, 136, 137, 138, 139, 140, 141, 142, 143, 144, 145, 146, 147, 148, 149, 150, 151, 152, 153, 154, 155, 156, 157, 158, 159, 160, 161, 162, 163, 164, 165, 166, 167, 168, 169, 170, 171, 172, 173, 174, 175, 176, 177, 179, 180, 181, 182, 183, 184, 185, 186, 187, 189, 190, 191, 192, 193, 194, 195, 196, 197, 198, 199, 200, 201, 202, 203, 204, 205, 206, 207, 208, 209, 210, 211, 212, 213, 214, 215, 216, 217, 218, 219, 220, 221, 222, 223, 224, 225, 226, 227, 228, 229, 230, 231, 232, 233, 235, 236, 237, 238], [0.0, 0.0, 0.0, 2.724e-05, 0.0007088, 0.0, 0.0, 0.0, 0.0, 6.217e-05, 2.414e-05, 0.0, 0.0, 0.0, 0.0, 0.0008576, 0.0003026, 0.0, 0.0, 0.0, 0.0, 0.0007088, 0.0, 1.073e-06, 0.0, 0.0, 0.0, 0.0, 0.0, 0.0, 1.073e-06, 1.249e-06, 0.0, 1.019e-05, 1.019e-05, 0.0, 0.0, 0.0, 0.0, 0.0, 0.0, 1.991e-05, 0.0, 0.0, 1.491e-10, 0.0, 1.132e-05, 0.0, 0.0, 0.0, 0.0, 1.15e-05, 1.097e-05, 9.716e-06, 0.0008534, 3.617e-05, 0.0, 4.947e-06, 0.0, 0.0, 4.214e-05, 2.623e-06, 4.214e-05, 0.0, 0.0, 4.768e-06, 0.0, 0.0, 4.947e-06, 0.0, 4.214e-05, 0.0003675, 0.000137, 1.848e-06, 0.0, 0.0, 0.0001109, 9.06e-06, 0.0, 4.232e-05, 1.526e-05, 0.0002214, 6.914e-06, 1.252e-06, 0.0, 0.0, 1.514e-05, 0.0, 0.0, 1.734e-05, 6.694e-05, 0.0, 6.461e-05, 2.861e-06, 0.002288, 0.0, 1.311e-06, 1.371e-06, 0.0006429, 0.002183, 0.000558, 1.371e-06, 1.246e-05, 6.032e-05, 1.669e-06, 9.179e-06, 1.407e-05, 0.0008203, 0.0, 0.0, 0.0, 0.00256, 0.0008069, 1.508e-05, 0.0, 5.603e-06, 0.0, 5.758e-05, 0.0002393, 6.098e-05, 4.16e-05, 0.0, 0.0001216, 0.0, 3.743e-05, 0.003004, 9.578e-05, 1.311e-06, 0.0, 0.00114, 1.967e-06, 0.0, 0.0, 0.0, 0.004498, 0.0, 1.806e-05, 0.0, 0.0, 0.0, 0.0, 7.51e-06, 0.0, 0.0, 0.0, 5.811e-05, 0.0, 0.004498, 0.0, 1.031e-05, 0.001691, 0.0, 6.193e-05, 0.0, 0.0003351, 0.0, 0.0004981, 0.0001647, 0.0007731, 0.0003, 0.0007024, 1.049e-05, 8.821e-06, 0.0, 0.0003099, 0.0, 0.0004293, 2.11e-05, 0.0, 0.0, 6.974e-06, 0.0001974, 1.109e-05, 9.358e-06, 0.0, 0.0, 1.204e-05, 0.0, 0.0, 0.0, 0.0, 0.0, 0.0, 0.0, 0.0, 0.0008028, 1.204e-05, 0.0, 4.506e-05, 0.0, 0.0001858, 0.0, 0.0556, 0.0, 0.0, 0.0, 0.0, 0.0, 0.0, 0.0, 0.0, 0.0001992, 0.0556, 0.0, 0.0, 0.0, 0.0, 0.0, 0.0001171, 0.0, 0.0, 0.0, 0.0, 6.217e-05, 2.724e-05, 0.0, 0.0, 3.617e-05, 0.0001992, 0.0, 0.0, 0.0, 0.0, 0.0, 0.0, 0.0, 0.0, 0.0, 0.0, 0.0, 0.0, 0.004498, 0.0, 0.0, 0.0]): _vg.add([_i], _w, 'REPLACE')
_vg = ob_3_080218_l_99_2155_f_50_2570.vertex_groups.new(name='Bone.001')
for _i, _w in zip([15, 16, 17, 25, 53], [0.9991, 0.9997, 1.0, 1.0, 1.0]): _vg.add([_i], _w, 'REPLACE')
_vg = ob_3_080218_l_99_2155_f_50_2570.vertex_groups.new(name='Bone.002')
for _i, _w in zip([0, 1, 2, 3, 4, 5, 18, 19, 20, 21, 22, 23, 24, 26, 27, 28, 29, 30, 31, 32, 33, 34, 35, 36, 37, 44, 178, 188, 213, 214, 217, 226, 227, 234, 238], [0.0, 0.0, 1.0, 1.0, 0.0, 1.0, 0.0, 0.0, 0.0, 0.0, 0.0, 0.0, 0.0, 0.0, 0.0, 0.0, 0.0, 0.0, 0.0, 0.0, 0.0, 0.0, 0.0, 0.0, 0.0, 0.0, 0.0, 0.0, 0.0, 0.0, 1.0, 0.0, 0.0, 0.0, 0.0]): _vg.add([_i], _w, 'REPLACE')
_vg = ob_3_080218_l_99_2155_f_50_2570.vertex_groups.new(name='Bone.007')
for _i, _w in zip([6, 7, 8, 27, 28, 29, 38, 39, 40, 44, 49, 50, 208, 209, 210, 211, 212, 213], [0.0, 0.0, 0.0, 1.0, 1.0, 1.0, 0.0, 0.0, 0.0, 2.563e-06, 0.0, 0.0, 0.0, 0.0, 0.0, 0.0, 0.0, 1.0]): _vg.add([_i], _w, 'REPLACE')
_vg = ob_3_080218_l_99_2155_f_50_2570.vertex_groups.new(name='Bone.008')
for _i, _w in zip([38, 39, 40, 49, 56, 68, 84, 85, 86, 87, 88, 89, 90, 91, 92, 93, 94, 95, 99, 212], [1.0, 1.0, 1.0, 1.0, 0.0, 0.0, 0.0, 0.0, 0.0, 0.0, 0.0, 0.0, 0.0, 0.0, 0.0, 0.0, 0.0, 0.0, 0.0, 1.0]): _vg.add([_i], _w, 'REPLACE')
_vg = ob_3_080218_l_99_2155_f_50_2570.vertex_groups.new(name='Bone.013')
for _i, _w in zip([12, 13, 14, 46, 47, 48, 51, 52, 142, 143, 144, 224, 225, 229], [0.0, 0.0, 0.0, 0.0, 0.0, 0.0, 0.0, 0.0, 1.0, 1.0, 1.0, 0.0, 0.0, 1.0]): _vg.add([_i], _w, 'REPLACE')
_vg = ob_3_080218_l_99_2155_f_50_2570.vertex_groups.new(name='Bone.014')
for _i, _w in zip([57, 58, 61, 63, 69, 70, 71, 108, 109, 110, 111, 112, 113, 114, 115, 116, 117, 118, 119, 236], [1.0, 1.0, 1.0, 1.0, 1.0, 1.0, 1.0, 0.0, 0.0, 0.0, 0.0, 0.0, 0.0, 0.0, 0.0, 0.0, 0.0, 0.0, 0.0, 1.0]): _vg.add([_i], _w, 'REPLACE')
_vg = ob_3_080218_l_99_2155_f_50_2570.vertex_groups.new(name='Bone.006')
for _i, _w in zip([46, 47, 48, 72, 73, 74, 75, 76, 77, 78, 79, 80, 81, 82, 83, 225], [1.0, 1.0, 1.0, 0.0, 0.0, 0.0, 0.0, 0.0, 0.0, 0.0, 0.0, 0.0, 0.0, 0.0, 0.0, 1.0]): _vg.add([_i], _w, 'REPLACE')
_vg = ob_3_080218_l_99_2155_f_50_2570.vertex_groups.new(name='Bone.005')
for _i, _w in zip([9, 10, 11, 35, 36, 37, 41, 42, 43, 45, 215, 216, 226], [0.0, 0.0, 0.0, 1.0, 1.0, 1.0, 0.0, 0.0, 0.0, 0.0, 0.0, 0.0, 1.0]): _vg.add([_i], _w, 'REPLACE')
_vg = ob_3_080218_l_99_2155_f_50_2570.vertex_groups.new(name='Bone.010')
for _i, _w in zip([54, 55, 56, 67, 89, 96, 97, 98, 99, 100, 101, 102, 103, 104, 105, 106, 107, 220], [2.275e-05, 0.0, 0.0, 0.0, 0.0, 1.0, 1.0, 1.0, 0.9994, 0.9978, 0.9994, 1.0, 1.0, 0.9999, 1.0, 1.0, 1.0, 0.0]): _vg.add([_i], _w, 'REPLACE')
_vg = ob_3_080218_l_99_2155_f_50_2570.vertex_groups.new(name='Bone.009')
for _i, _w in zip([31, 32, 33, 34, 44, 54, 56, 64, 65, 66, 67, 68, 214, 219], [0.9981, 1.0, 1.0, 1.0, 1.0, 0.0, 0.0, 0.0, 0.0, 0.0, 0.0, 0.0, 1.0, 0.0]): _vg.add([_i], _w, 'REPLACE')
_vg = ob_3_080218_l_99_2155_f_50_2570.vertex_groups.new(name='Bone.004')
for _i, _w in zip([19, 20, 22, 24, 31, 120, 121, 122, 123, 124, 125, 126, 127, 128, 129, 130, 131, 135, 136, 139, 141, 147, 148, 149, 227, 235], [0.0, 5.424e-06, 0.0, 0.0, 0.001864, 0.0, 0.0, 0.0, 0.0, 0.0, 0.0, 0.0, 0.0, 0.0, 0.0, 0.0, 0.0, 0.9955, 1.0, 1.0, 1.0, 1.0, 0.9955, 1.0, 5.424e-06, 0.9955]): _vg.add([_i], _w, 'REPLACE')
_vg = ob_3_080218_l_99_2155_f_50_2570.vertex_groups.new(name='Bone.003')
for _i, _w in zip([0, 1, 4, 18, 21, 23, 26, 30, 132, 133, 134, 142, 143, 144, 146, 229, 230, 238], [1.0, 1.0, 0.9993, 1.0, 0.9993, 1.0, 1.0, 1.0, 0.0, 0.0, 0.0, 0.0, 0.0, 0.0, 0.0, 0.0, 0.0, 1.0]): _vg.add([_i], _w, 'REPLACE')
_vg = ob_3_080218_l_99_2155_f_50_2570.vertex_groups.new(name='Bone.012')
for _i, _w in zip([137, 138, 140, 145, 162, 163, 164, 165, 166, 167, 168, 169, 170, 171, 172, 173, 228], [1.0, 1.0, 1.0, 1.0, 0.0, 0.0, 0.0, 0.0, 0.0, 0.0, 0.0, 0.0, 0.0, 0.0, 0.0, 0.0, 1.0]): _vg.add([_i], _w, 'REPLACE')
_vg = ob_3_080218_l_99_2155_f_50_2570.vertex_groups.new(name='Bone.011')
for _i, _w in zip([174, 175, 176, 184, 185, 186, 194, 195, 198, 200, 205, 206, 207, 232, 233, 237], [0.0, 0.0, 0.0, 0.0, 0.0, 0.0, 1.0, 0.9444, 1.0, 1.0, 0.9444, 1.0, 1.0, 0.0, 0.0, 1.0]): _vg.add([_i], _w, 'REPLACE')
_vg = ob_3_080218_l_99_2155_f_50_2570.vertex_groups.new(name='Bone.016')
for _i, _w in zip([64, 65, 66, 150, 151, 152, 153, 154, 155, 156, 157, 158, 159, 160, 161, 219], [1.0, 1.0, 1.0, 0.0, 0.0, 0.0, 0.0, 0.0, 0.0, 0.0, 0.0, 0.0, 0.0, 0.0, 0.0, 1.0]): _vg.add([_i], _w, 'REPLACE')
_vg = ob_3_080218_l_99_2155_f_50_2570.vertex_groups.new(name='Bone.015')
for _i, _w in zip([59, 60, 62, 191, 192, 193, 201, 202, 203, 204, 218, 221, 222], [1.0, 1.0, 1.0, 0.0, 0.0, 0.0, 0.0, 0.0, 0.0, 0.0, 1.0, 0.0, 0.0]): _vg.add([_i], _w, 'REPLACE')
_vg = ob_3_080218_l_99_2155_f_50_2570.vertex_groups.new(name='Bone.017')
for _i, _w in zip([135, 136, 137, 138, 139, 140, 141, 145, 147, 148, 149, 177, 178, 181, 183, 188, 189, 190, 228, 234, 235], [0.0, 0.0, 0.0, 0.0, 0.0, 0.0, 0.0, 0.0, 0.0, 0.0, 0.0, 1.0, 1.0, 1.0, 1.0, 1.0, 1.0, 1.0, 0.0, 1.0, 0.0]): _vg.add([_i], _w, 'REPLACE')
_vg = ob_3_080218_l_99_2155_f_50_2570.vertex_groups.new(name='Bone.020')
for _i, _w in zip([19, 20, 22, 24, 57, 58, 59, 60, 61, 62, 63, 69, 70, 71, 218, 227, 236], [1.0, 1.0, 1.0, 1.0, 0.0, 0.0, 0.0, 0.0, 0.0, 0.0, 0.0, 0.0, 0.0, 0.0, 0.0, 1.0, 0.0]): _vg.add([_i], _w, 'REPLACE')
_vg = ob_3_080218_l_99_2155_f_50_2570.vertex_groups.new(name='Bone.019')
for _i, _w in zip([177, 178, 179, 180, 181, 182, 183, 184, 185, 186, 187, 188, 189, 190, 194, 195, 196, 197, 198, 199, 200, 205, 206, 207, 223, 231, 232, 234, 237], [0.0, 0.0, 0.0, 0.0, 0.0, 0.0, 0.0, 1.0, 1.0, 1.0, 0.0, 0.0, 0.0, 0.0, 0.0, 0.0, 0.0, 0.0, 0.0, 0.0, 0.0, 0.0, 0.0, 0.0, 0.0, 0.0, 1.0, 0.0, 0.0]): _vg.add([_i], _w, 'REPLACE')
_vg = ob_3_080218_l_99_2155_f_50_2570.vertex_groups.new(name='Bone.018')
for _i, _w in zip([177, 178, 179, 180, 181, 182, 183, 187, 188, 189, 190, 231, 234], [0.0, 0.0, 1.0, 1.0, 0.0, 1.0, 0.0, 0.9992, 0.0, 0.0, 0.0, 1.0, 0.0]): _vg.add([_i], _w, 'REPLACE')
_vg = ob_3_080218_l_99_2155_f_50_2570.vertex_groups.new(name='Bone.027')
for _i, _w in zip([41, 42, 43, 45, 215], [1.0, 1.0, 1.0, 1.0, 1.0]): _vg.add([_i], _w, 'REPLACE')
_vg = ob_3_080218_l_99_2155_f_50_2570.vertex_groups.new(name='Bone.024')
for _i, _w in zip([39, 40, 162, 163, 164, 165, 166, 167, 168, 169, 170, 171, 172, 173], [0.0, 0.0, 1.0, 1.0, 1.0, 0.9997, 1.0, 0.9996, 1.0, 1.0, 1.0, 1.0, 0.9998, 1.0]): _vg.add([_i], _w, 'REPLACE')
_vg = ob_3_080218_l_99_2155_f_50_2570.vertex_groups.new(name='Bone.025')
for _i, _w in zip([120, 121, 122, 123, 124, 125, 126, 127, 128, 129, 130, 131, 132, 133, 230], [0.9999, 1.0, 1.0, 0.9999, 1.0, 1.0, 0.997, 0.9999, 1.0, 1.0, 0.9989, 1.0, 0.0, 0.0, 0.0]): _vg.add([_i], _w, 'REPLACE')
_vg = ob_3_080218_l_99_2155_f_50_2570.vertex_groups.new(name='Bone.028')
for _i, _w in zip([55, 84, 85, 86, 87, 88, 89, 90, 91, 92, 93, 94, 95, 109, 220], [2.399e-06, 1.0, 1.0, 1.0, 1.0, 1.0, 1.0, 1.0, 0.9999, 1.0, 0.9999, 1.0, 0.9977, 0.0, 2.399e-06]): _vg.add([_i], _w, 'REPLACE')
_vg = ob_3_080218_l_99_2155_f_50_2570.vertex_groups.new(name='Bone.029')
for _i, _w in zip([72, 73, 74, 75, 76, 77, 78, 79, 80, 81, 82, 83], [0.9996, 0.9999, 1.0, 1.0, 1.0, 0.9999, 1.0, 1.0, 1.0, 1.0, 0.9998, 1.0]): _vg.add([_i], _w, 'REPLACE')
_vg = ob_3_080218_l_99_2155_f_50_2570.vertex_groups.new(name='Bone.023')
for _i, _w in zip([108, 109, 110, 111, 112, 113, 114, 115, 116, 117, 118, 119, 124], [0.9992, 1.0, 1.0, 1.0, 0.9974, 0.9992, 1.0, 1.0, 1.0, 1.0, 0.9999, 0.9998, 0.0]): _vg.add([_i], _w, 'REPLACE')
_vg = ob_3_080218_l_99_2155_f_50_2570.vertex_groups.new(name='Bone.021')
_vg.add([196, 197, 199, 223], 1.0, 'REPLACE')
_vg = ob_3_080218_l_99_2155_f_50_2570.vertex_groups.new(name='Bone.022')
_vg.add([201, 202, 203, 222], 1.0, 'REPLACE')
_vg = ob_3_080218_l_99_2155_f_50_2570.vertex_groups.new(name='Bone.026')
for _i, _w in zip([150, 151, 152, 153, 154, 155, 156, 157, 158, 159, 160, 161, 192], [1.0, 0.9983, 1.0, 0.9999, 1.0, 0.9997, 1.0, 0.9995, 0.9998, 0.9992, 0.9997, 0.9993, 0.0]): _vg.add([_i], _w, 'REPLACE')
_vg = ob_3_080218_l_99_2155_f_50_2570.vertex_groups.new(name='Bone.032')
for _i, _w in zip([132, 133, 134, 146, 230], [1.0, 1.0, 1.0, 0.9999, 1.0]): _vg.add([_i], _w, 'REPLACE')
_vg = ob_3_080218_l_99_2155_f_50_2570.vertex_groups.new(name='Bone.034')
for _i, _w in zip([12, 13, 14, 51, 52, 224], [1.0, 1.0, 1.0, 1.0, 1.0, 1.0]): _vg.add([_i], _w, 'REPLACE')
_vg = ob_3_080218_l_99_2155_f_50_2570.vertex_groups.new(name='Bone.036')
for _i, _w in zip([54, 55, 56, 67, 68, 220], [0.9991, 1.0, 1.0, 1.0, 1.0, 1.0]): _vg.add([_i], _w, 'REPLACE')
_vg = ob_3_080218_l_99_2155_f_50_2570.vertex_groups.new(name='Bone.030')
for _i, _w in zip([6, 7, 8, 50, 208, 209, 210, 211], [1.0, 1.0, 1.0, 1.0, 1.0, 1.0, 1.0, 0.9999]): _vg.add([_i], _w, 'REPLACE')
_vg = ob_3_080218_l_99_2155_f_50_2570.vertex_groups.new(name='Bone.033')
for _i, _w in zip([174, 175, 176, 233], [1.0, 1.0, 1.0, 1.0]): _vg.add([_i], _w, 'REPLACE')
_vg = ob_3_080218_l_99_2155_f_50_2570.vertex_groups.new(name='Bone.035')
for _i, _w in zip([191, 192, 193, 204, 221], [1.0, 1.0, 0.9998, 0.9998, 0.9998]): _vg.add([_i], _w, 'REPLACE')
_vg = ob_3_080218_l_99_2155_f_50_2570.vertex_groups.new(name='Bone.031')
for _i, _w in zip([9, 10, 11, 216], [0.9999, 1.0, 1.0, 0.9999]): _vg.add([_i], _w, 'REPLACE')
_m = ob_3_080218_l_99_2155_f_50_2570.modifiers.new('Armature', 'ARMATURE')
_m.object = ob_armature
ob_armature.location = (0.0, 0.0, 0.0)

# ---- collection membership
scene.collection.objects.link(ob_3_080218_l_99_2155_f_50_2570)
scene.collection.objects.link(ob_armature)

# ---- scene / render settings (as saved in the file)
scene.frame_start = 1; scene.frame_end = 250; scene.frame_set(30)
scene.render.engine = 'BLENDER_EEVEE_NEXT'
scene.cycles.sampling_pattern = 'TABULATED_SOBOL'
scene.cycles.use_light_tree = False
scene.view_settings.view_transform = 'Filmic'
bpy.context.view_layer.update()

# ---- added for rendering (the .blend has no active camera and no usable light): camera, sun
cam_auto = bpy.data.cameras.new('AutoCamera')
cam_auto.lens = 50.0
cam_auto.sensor_width = 36.0
cam_auto.clip_end = 1000.0
ob_auto_camera = bpy.data.objects.new('AutoCamera', cam_auto)
scene.collection.objects.link(ob_auto_camera)
ob_auto_camera.location = (5.25198, -7.96992, 4.40767)
ob_auto_camera.rotation_euler = (1.09748, -7.21219e-08, 0.694738)
scene.camera = ob_auto_camera
light_auto_sun = bpy.data.lights.new('AutoSun', 'SUN')
light_auto_sun.energy = 3.0
light_auto_sun.angle = 0.0523599
ob_auto_sun = bpy.data.objects.new('AutoSun', light_auto_sun)
scene.collection.objects.link(ob_auto_sun)
ob_auto_sun.rotation_euler = (0.872665, 0.174533, 0.523599)
bpy.context.view_layer.update()
